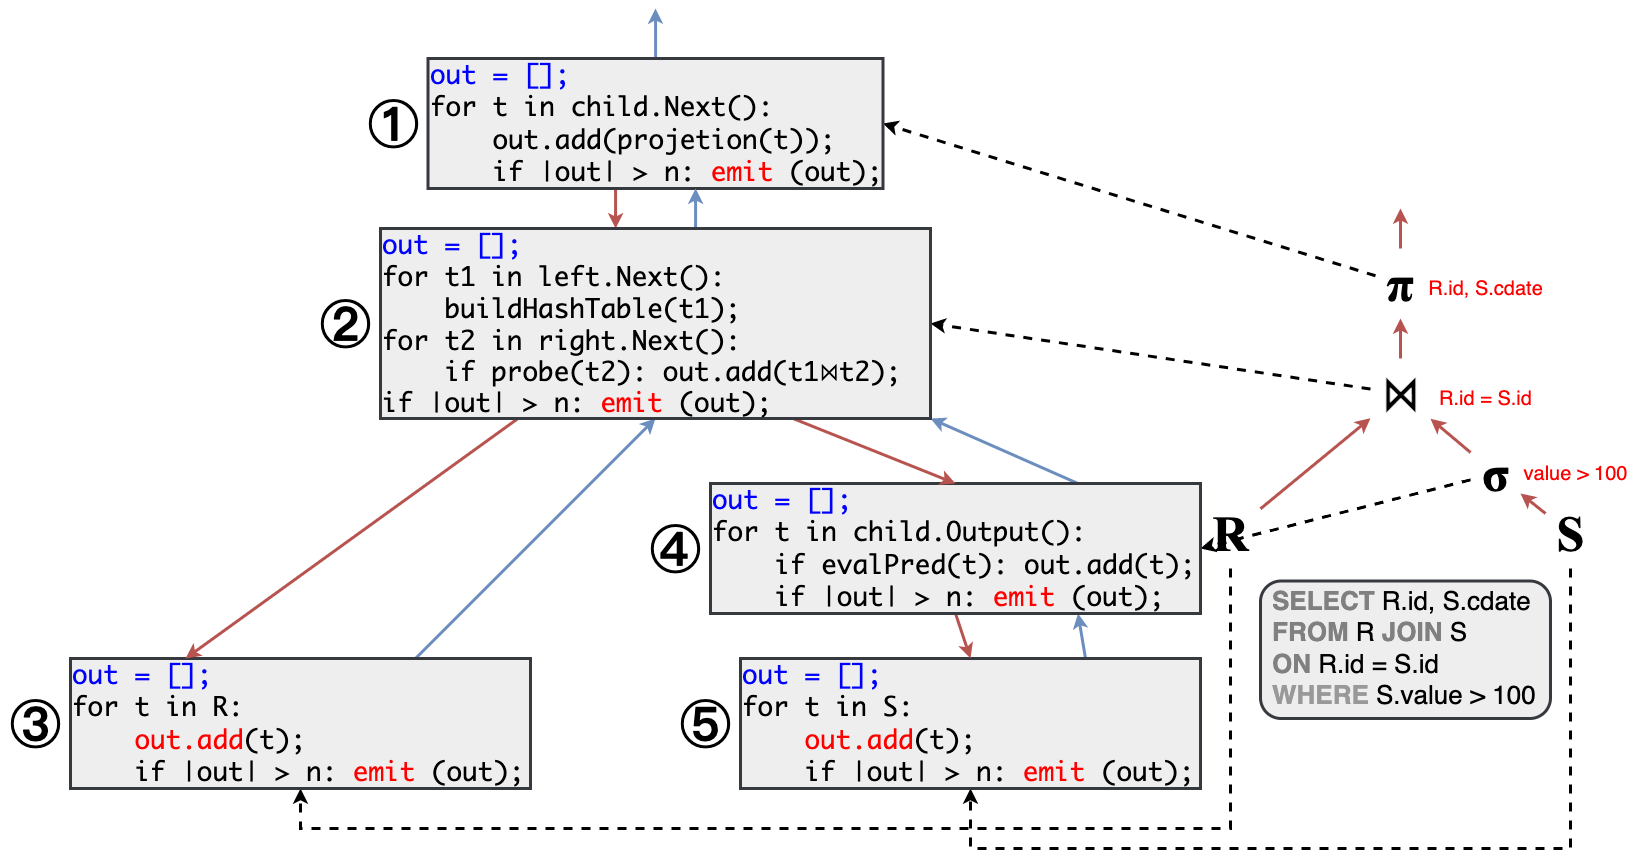

The diagram above was exported from draw.io. Its source (the exported page's mxGraphModel, read from the mxfile embedded in the PNG):
<mxGraphModel dx="2816" dy="1600" grid="1" gridSize="10" guides="1" tooltips="1" connect="1" arrows="1" fold="1" page="0" pageScale="1" pageWidth="827" pageHeight="1169" background="#ffffff" math="0" shadow="0">
  <root>
    <mxCell id="0" />
    <mxCell id="1" parent="0" />
    <mxCell id="VrEGAZHtDQweIl6qK8sH-34" value="" style="rounded=1;whiteSpace=wrap;html=1;strokeWidth=3;fillColor=#eeeeee;strokeColor=#36393d;" parent="1" vertex="1">
      <mxGeometry x="240" y="512.5" width="290" height="137.5" as="geometry" />
    </mxCell>
    <mxCell id="vNGiROkWGt1AihXOLu8x-20" style="rounded=0;orthogonalLoop=1;jettySize=auto;html=1;strokeWidth=3;fillColor=#f8cecc;strokeColor=#b85450;" parent="1" source="vNGiROkWGt1AihXOLu8x-9" target="vNGiROkWGt1AihXOLu8x-11" edge="1">
      <mxGeometry relative="1" as="geometry" />
    </mxCell>
    <mxCell id="VrEGAZHtDQweIl6qK8sH-39" style="rounded=0;orthogonalLoop=1;jettySize=auto;html=1;entryX=1;entryY=0.5;entryDx=0;entryDy=0;dashed=1;strokeWidth=3;" parent="1" source="vNGiROkWGt1AihXOLu8x-9" target="VrEGAZHtDQweIl6qK8sH-13" edge="1">
      <mxGeometry relative="1" as="geometry" />
    </mxCell>
    <mxCell id="vNGiROkWGt1AihXOLu8x-9" value="&lt;b&gt;&lt;font face=&quot;Times New Roman&quot; style=&quot;font-size: 50px;&quot;&gt;σ&lt;/font&gt;&lt;/b&gt;" style="text;html=1;align=center;verticalAlign=middle;resizable=0;points=[];autosize=1;strokeColor=none;fillColor=none;" parent="1" vertex="1">
      <mxGeometry x="450" y="370" width="50" height="70" as="geometry" />
    </mxCell>
    <mxCell id="vNGiROkWGt1AihXOLu8x-21" style="edgeStyle=orthogonalEdgeStyle;rounded=0;orthogonalLoop=1;jettySize=auto;html=1;strokeWidth=3;fillColor=#f8cecc;strokeColor=#b85450;" parent="1" source="vNGiROkWGt1AihXOLu8x-10" edge="1">
      <mxGeometry relative="1" as="geometry">
        <mxPoint x="380" y="140" as="targetPoint" />
      </mxGeometry>
    </mxCell>
    <mxCell id="VrEGAZHtDQweIl6qK8sH-35" style="rounded=0;orthogonalLoop=1;jettySize=auto;html=1;entryX=1;entryY=0.5;entryDx=0;entryDy=0;strokeWidth=3;dashed=1;" parent="1" source="vNGiROkWGt1AihXOLu8x-10" target="VrEGAZHtDQweIl6qK8sH-7" edge="1">
      <mxGeometry relative="1" as="geometry" />
    </mxCell>
    <mxCell id="vNGiROkWGt1AihXOLu8x-10" value="&lt;font face=&quot;Times New Roman&quot; style=&quot;font-size: 50px;&quot;&gt;&lt;b&gt;π&lt;/b&gt;&lt;/font&gt;" style="text;html=1;align=center;verticalAlign=middle;resizable=0;points=[];autosize=1;strokeColor=none;fillColor=none;" parent="1" vertex="1">
      <mxGeometry x="355" y="180" width="50" height="70" as="geometry" />
    </mxCell>
    <mxCell id="vNGiROkWGt1AihXOLu8x-18" style="edgeStyle=orthogonalEdgeStyle;rounded=0;orthogonalLoop=1;jettySize=auto;html=1;strokeWidth=3;fillColor=#f8cecc;strokeColor=#b85450;" parent="1" source="vNGiROkWGt1AihXOLu8x-11" target="vNGiROkWGt1AihXOLu8x-10" edge="1">
      <mxGeometry relative="1" as="geometry" />
    </mxCell>
    <mxCell id="VrEGAZHtDQweIl6qK8sH-38" style="rounded=0;orthogonalLoop=1;jettySize=auto;html=1;strokeWidth=3;dashed=1;entryX=1;entryY=0.5;entryDx=0;entryDy=0;" parent="1" source="vNGiROkWGt1AihXOLu8x-11" target="VrEGAZHtDQweIl6qK8sH-15" edge="1">
      <mxGeometry relative="1" as="geometry" />
    </mxCell>
    <mxCell id="vNGiROkWGt1AihXOLu8x-11" value="&lt;b&gt;&lt;font face=&quot;Times New Roman&quot; style=&quot;font-size: 50px;&quot;&gt;⋈&lt;/font&gt;&lt;/b&gt;" style="text;html=1;align=center;verticalAlign=middle;resizable=0;points=[];autosize=1;strokeColor=none;fillColor=none;" parent="1" vertex="1">
      <mxGeometry x="350" y="290" width="60" height="70" as="geometry" />
    </mxCell>
    <mxCell id="vNGiROkWGt1AihXOLu8x-19" style="rounded=0;orthogonalLoop=1;jettySize=auto;html=1;strokeWidth=3;fillColor=#f8cecc;strokeColor=#b85450;" parent="1" source="vNGiROkWGt1AihXOLu8x-12" target="vNGiROkWGt1AihXOLu8x-11" edge="1">
      <mxGeometry relative="1" as="geometry" />
    </mxCell>
    <mxCell id="VrEGAZHtDQweIl6qK8sH-36" style="edgeStyle=orthogonalEdgeStyle;rounded=0;orthogonalLoop=1;jettySize=auto;html=1;entryX=0.5;entryY=1;entryDx=0;entryDy=0;strokeWidth=3;dashed=1;" parent="1" source="vNGiROkWGt1AihXOLu8x-12" target="VrEGAZHtDQweIl6qK8sH-11" edge="1">
      <mxGeometry relative="1" as="geometry">
        <Array as="points">
          <mxPoint x="210" y="760" />
          <mxPoint x="-720" y="760" />
        </Array>
      </mxGeometry>
    </mxCell>
    <mxCell id="vNGiROkWGt1AihXOLu8x-12" value="&lt;font face=&quot;Times New Roman&quot; style=&quot;font-size: 50px;&quot;&gt;&lt;b&gt;R&lt;/b&gt;&lt;/font&gt;" style="text;html=1;align=center;verticalAlign=middle;resizable=0;points=[];autosize=1;strokeColor=none;fillColor=none;" parent="1" vertex="1">
      <mxGeometry x="180" y="430" width="60" height="70" as="geometry" />
    </mxCell>
    <mxCell id="vNGiROkWGt1AihXOLu8x-15" style="rounded=0;orthogonalLoop=1;jettySize=auto;html=1;strokeWidth=3;fillColor=#f8cecc;strokeColor=#b85450;" parent="1" source="vNGiROkWGt1AihXOLu8x-13" target="vNGiROkWGt1AihXOLu8x-9" edge="1">
      <mxGeometry relative="1" as="geometry" />
    </mxCell>
    <mxCell id="VrEGAZHtDQweIl6qK8sH-37" style="edgeStyle=orthogonalEdgeStyle;rounded=0;orthogonalLoop=1;jettySize=auto;html=1;entryX=0.5;entryY=1;entryDx=0;entryDy=0;dashed=1;strokeWidth=3;" parent="1" source="vNGiROkWGt1AihXOLu8x-13" target="VrEGAZHtDQweIl6qK8sH-12" edge="1">
      <mxGeometry relative="1" as="geometry">
        <Array as="points">
          <mxPoint x="550" y="780" />
          <mxPoint x="-50" y="780" />
        </Array>
      </mxGeometry>
    </mxCell>
    <mxCell id="vNGiROkWGt1AihXOLu8x-13" value="&lt;font face=&quot;Times New Roman&quot; style=&quot;font-size: 50px;&quot;&gt;&lt;b&gt;S&lt;/b&gt;&lt;/font&gt;" style="text;html=1;align=center;verticalAlign=middle;resizable=0;points=[];autosize=1;strokeColor=none;fillColor=none;" parent="1" vertex="1">
      <mxGeometry x="525" y="430" width="50" height="70" as="geometry" />
    </mxCell>
    <mxCell id="vNGiROkWGt1AihXOLu8x-22" value="&lt;font color=&quot;#ff0000&quot; style=&quot;font-size: 20px;&quot;&gt;value &amp;gt; 100&lt;/font&gt;" style="text;html=1;align=center;verticalAlign=middle;resizable=0;points=[];autosize=1;strokeColor=none;fillColor=none;" parent="1" vertex="1">
      <mxGeometry x="490" y="385" width="130" height="40" as="geometry" />
    </mxCell>
    <mxCell id="vNGiROkWGt1AihXOLu8x-23" value="&lt;font color=&quot;#ff0000&quot; style=&quot;font-size: 20px;&quot;&gt;R.id = S.id&lt;/font&gt;" style="text;html=1;align=center;verticalAlign=middle;resizable=0;points=[];autosize=1;strokeColor=none;fillColor=none;" parent="1" vertex="1">
      <mxGeometry x="405" y="310" width="120" height="40" as="geometry" />
    </mxCell>
    <mxCell id="vNGiROkWGt1AihXOLu8x-24" value="&lt;font color=&quot;#ff0000&quot; style=&quot;font-size: 20px;&quot;&gt;R.id, S.cdate&lt;/font&gt;" style="text;html=1;align=center;verticalAlign=middle;resizable=0;points=[];autosize=1;strokeColor=none;fillColor=none;" parent="1" vertex="1">
      <mxGeometry x="395" y="200" width="140" height="40" as="geometry" />
    </mxCell>
    <mxCell id="vNGiROkWGt1AihXOLu8x-25" value="&lt;font style=&quot;font-size: 26px;&quot;&gt;&lt;b&gt;&lt;font color=&quot;#808080&quot;&gt;SELECT &lt;/font&gt;&lt;/b&gt;R.id, S.cdate&lt;br&gt;&lt;b&gt;&lt;font color=&quot;#808080&quot;&gt;FROM&lt;/font&gt;&lt;/b&gt; R &lt;b&gt;&lt;font color=&quot;#808080&quot;&gt;JOIN&lt;/font&gt;&lt;/b&gt; S&lt;br&gt;&lt;b&gt;&lt;font color=&quot;#808080&quot;&gt;ON&lt;/font&gt;&lt;/b&gt; R.id = S.id&lt;br&gt;&lt;b&gt;&lt;font color=&quot;#999999&quot;&gt;WHERE&lt;/font&gt;&lt;/b&gt; S.value &amp;gt; 100&lt;br&gt;&lt;/font&gt;" style="text;html=1;align=left;verticalAlign=middle;resizable=0;points=[];autosize=1;strokeColor=none;fillColor=none;" parent="1" vertex="1">
      <mxGeometry x="250" y="510" width="290" height="140" as="geometry" />
    </mxCell>
    <mxCell id="VrEGAZHtDQweIl6qK8sH-32" style="edgeStyle=orthogonalEdgeStyle;rounded=0;orthogonalLoop=1;jettySize=auto;html=1;fillColor=#dae8fc;strokeColor=#6c8ebf;strokeWidth=3;" parent="1" source="VrEGAZHtDQweIl6qK8sH-7" edge="1">
      <mxGeometry relative="1" as="geometry">
        <mxPoint x="-365" y="-60" as="targetPoint" />
      </mxGeometry>
    </mxCell>
    <mxCell id="1sjR0zlQXzejFmkssxTg-2" style="edgeStyle=orthogonalEdgeStyle;rounded=0;orthogonalLoop=1;jettySize=auto;html=1;fillColor=#f8cecc;strokeColor=#b85450;strokeWidth=3;" parent="1" source="VrEGAZHtDQweIl6qK8sH-7" target="VrEGAZHtDQweIl6qK8sH-15" edge="1">
      <mxGeometry relative="1" as="geometry">
        <Array as="points">
          <mxPoint x="-405" y="140" />
          <mxPoint x="-405" y="140" />
        </Array>
      </mxGeometry>
    </mxCell>
    <mxCell id="VrEGAZHtDQweIl6qK8sH-7" value="&lt;div style=&quot;font-size: 26px;&quot;&gt;&lt;font color=&quot;#0000ff&quot; face=&quot;monaco&quot;&gt;out = [];&lt;/font&gt;&lt;/div&gt;&lt;div style=&quot;font-size: 26px;&quot;&gt;&lt;span style=&quot;background-color: initial;&quot;&gt;&lt;font face=&quot;monaco&quot; style=&quot;font-size: 26px;&quot;&gt;for t in child.Next():&lt;/font&gt;&lt;/span&gt;&lt;/div&gt;&lt;div style=&quot;font-size: 26px;&quot;&gt;&lt;span style=&quot;background-color: initial;&quot;&gt;&lt;font face=&quot;monaco&quot; style=&quot;font-size: 26px;&quot;&gt;&amp;nbsp; &amp;nbsp; out.add(projetion(t));&lt;/font&gt;&lt;/span&gt;&lt;/div&gt;&lt;span style=&quot;font-size: 26px;&quot;&gt;&lt;div style=&quot;&quot;&gt;&lt;span style=&quot;background-color: initial;&quot;&gt;&lt;font face=&quot;monaco&quot; style=&quot;font-size: 26px;&quot;&gt;&amp;nbsp; &amp;nbsp; if |out| &amp;gt; n:&lt;font color=&quot;#ff0000&quot;&gt; emit &lt;/font&gt;(out);&lt;/font&gt;&lt;/span&gt;&lt;/div&gt;&lt;/span&gt;" style="rounded=0;whiteSpace=wrap;html=1;fillColor=#eeeeee;strokeColor=#36393d;strokeWidth=3;align=left;" parent="1" vertex="1">
      <mxGeometry x="-592.5" y="-10" width="455" height="130" as="geometry" />
    </mxCell>
    <mxCell id="VrEGAZHtDQweIl6qK8sH-22" style="rounded=0;orthogonalLoop=1;jettySize=auto;html=1;fillColor=#dae8fc;strokeColor=#6c8ebf;strokeWidth=3;exitX=0.75;exitY=0;exitDx=0;exitDy=0;entryX=0.5;entryY=1;entryDx=0;entryDy=0;" parent="1" source="VrEGAZHtDQweIl6qK8sH-11" target="VrEGAZHtDQweIl6qK8sH-15" edge="1">
      <mxGeometry relative="1" as="geometry" />
    </mxCell>
    <mxCell id="VrEGAZHtDQweIl6qK8sH-11" value="&lt;div style=&quot;font-size: 26px;&quot;&gt;&lt;font color=&quot;#0000ff&quot; face=&quot;monaco&quot;&gt;out = [];&lt;/font&gt;&lt;/div&gt;&lt;div style=&quot;font-size: 26px;&quot;&gt;&lt;span style=&quot;background-color: initial;&quot;&gt;&lt;font face=&quot;monaco&quot; style=&quot;font-size: 26px;&quot;&gt;for t in R:&lt;/font&gt;&lt;/span&gt;&lt;/div&gt;&lt;div style=&quot;font-size: 26px;&quot;&gt;&lt;font style=&quot;background-color: initial; font-family: monaco;&quot;&gt;&amp;nbsp; &amp;nbsp;&amp;nbsp;&lt;/font&gt;&lt;font style=&quot;background-color: initial; font-family: monaco;&quot; color=&quot;#ff0000&quot;&gt;out.add&lt;/font&gt;&lt;span style=&quot;background-color: initial; font-family: monaco;&quot;&gt;(t);&lt;/span&gt;&lt;/div&gt;&lt;div style=&quot;font-size: 26px;&quot;&gt;&lt;span style=&quot;font-family: monaco; background-color: initial;&quot;&gt;&amp;nbsp; &amp;nbsp; if |out| &amp;gt; n:&lt;/span&gt;&lt;font style=&quot;font-family: monaco; background-color: initial; border-color: var(--border-color);&quot; color=&quot;#ff0000&quot;&gt;&amp;nbsp;emit&amp;nbsp;&lt;/font&gt;&lt;span style=&quot;font-family: monaco; background-color: initial;&quot;&gt;(out);&lt;/span&gt;&lt;/div&gt;" style="rounded=0;whiteSpace=wrap;html=1;fillColor=#eeeeee;strokeColor=#36393d;strokeWidth=3;align=left;" parent="1" vertex="1">
      <mxGeometry x="-950" y="590" width="460" height="130" as="geometry" />
    </mxCell>
    <mxCell id="VrEGAZHtDQweIl6qK8sH-26" style="rounded=0;orthogonalLoop=1;jettySize=auto;html=1;fillColor=#dae8fc;strokeColor=#6c8ebf;strokeWidth=3;exitX=0.75;exitY=0;exitDx=0;exitDy=0;entryX=0.75;entryY=1;entryDx=0;entryDy=0;" parent="1" source="VrEGAZHtDQweIl6qK8sH-12" target="VrEGAZHtDQweIl6qK8sH-13" edge="1">
      <mxGeometry relative="1" as="geometry">
        <mxPoint x="80" y="620" as="sourcePoint" />
      </mxGeometry>
    </mxCell>
    <mxCell id="VrEGAZHtDQweIl6qK8sH-12" value="&lt;div style=&quot;font-size: 26px;&quot;&gt;&lt;div style=&quot;border-color: var(--border-color);&quot;&gt;&lt;div style=&quot;border-color: var(--border-color);&quot;&gt;&lt;font style=&quot;border-color: var(--border-color);&quot; color=&quot;#0000ff&quot; face=&quot;monaco&quot;&gt;out = [];&lt;/font&gt;&lt;/div&gt;&lt;div style=&quot;border-color: var(--border-color);&quot;&gt;&lt;font style=&quot;border-color: var(--border-color);&quot; face=&quot;monaco&quot;&gt;for t in S:&lt;/font&gt;&lt;/div&gt;&lt;div style=&quot;border-color: var(--border-color);&quot;&gt;&lt;font style=&quot;border-color: var(--border-color); background-color: initial; font-family: monaco;&quot;&gt;&amp;nbsp; &amp;nbsp;&amp;nbsp;&lt;/font&gt;&lt;font style=&quot;border-color: var(--border-color); background-color: initial; font-family: monaco;&quot; color=&quot;#ff0000&quot;&gt;out.add&lt;/font&gt;&lt;span style=&quot;border-color: var(--border-color); background-color: initial; font-family: monaco;&quot;&gt;(t);&lt;/span&gt;&lt;/div&gt;&lt;div style=&quot;border-color: var(--border-color);&quot;&gt;&lt;span style=&quot;border-color: var(--border-color); font-family: monaco; background-color: initial;&quot;&gt;&amp;nbsp; &amp;nbsp; if |out| &amp;gt; n:&lt;/span&gt;&lt;font style=&quot;border-color: var(--border-color); font-family: monaco; background-color: initial;&quot; color=&quot;#ff0000&quot;&gt;&amp;nbsp;emit&amp;nbsp;&lt;/font&gt;&lt;span style=&quot;border-color: var(--border-color); font-family: monaco; background-color: initial;&quot;&gt;(out);&lt;/span&gt;&lt;/div&gt;&lt;/div&gt;&lt;/div&gt;" style="rounded=0;whiteSpace=wrap;html=1;fillColor=#eeeeee;strokeColor=#36393d;strokeWidth=3;align=left;" parent="1" vertex="1">
      <mxGeometry x="-280" y="590" width="460" height="130" as="geometry" />
    </mxCell>
    <mxCell id="VrEGAZHtDQweIl6qK8sH-24" style="rounded=0;orthogonalLoop=1;jettySize=auto;html=1;fillColor=#f8cecc;strokeColor=#b85450;strokeWidth=3;exitX=0.5;exitY=1;exitDx=0;exitDy=0;entryX=0.5;entryY=0;entryDx=0;entryDy=0;" parent="1" source="VrEGAZHtDQweIl6qK8sH-13" target="VrEGAZHtDQweIl6qK8sH-12" edge="1">
      <mxGeometry relative="1" as="geometry" />
    </mxCell>
    <mxCell id="VrEGAZHtDQweIl6qK8sH-27" style="rounded=0;orthogonalLoop=1;jettySize=auto;html=1;strokeWidth=3;fillColor=#dae8fc;strokeColor=#6c8ebf;exitX=0.75;exitY=0;exitDx=0;exitDy=0;entryX=1;entryY=1;entryDx=0;entryDy=0;" parent="1" source="VrEGAZHtDQweIl6qK8sH-13" target="VrEGAZHtDQweIl6qK8sH-15" edge="1">
      <mxGeometry relative="1" as="geometry">
        <mxPoint x="-94" y="440" as="sourcePoint" />
        <mxPoint x="-166" y="350" as="targetPoint" />
      </mxGeometry>
    </mxCell>
    <mxCell id="VrEGAZHtDQweIl6qK8sH-13" value="&lt;div style=&quot;font-size: 26px;&quot;&gt;&lt;div style=&quot;&quot;&gt;&lt;font face=&quot;monaco&quot;&gt;&lt;font color=&quot;#0000ff&quot;&gt;out = [];&lt;/font&gt;&lt;span style=&quot;background-color: initial;&quot;&gt;&lt;br&gt;&lt;/span&gt;&lt;/font&gt;&lt;/div&gt;&lt;div style=&quot;&quot;&gt;&lt;span style=&quot;background-color: initial;&quot;&gt;&lt;font face=&quot;monaco&quot;&gt;for t in child.Output():&lt;/font&gt;&lt;/span&gt;&lt;/div&gt;&lt;div style=&quot;&quot;&gt;&lt;font face=&quot;monaco&quot;&gt;&amp;nbsp; &amp;nbsp; if evalPred(t):&amp;nbsp;out.add&lt;span style=&quot;background-color: initial;&quot;&gt;(t);&lt;/span&gt;&lt;/font&gt;&lt;/div&gt;&lt;div style=&quot;&quot;&gt;&lt;font face=&quot;monaco&quot;&gt;&amp;nbsp; &amp;nbsp; if |out| &amp;gt; n:&lt;font style=&quot;border-color: var(--border-color);&quot; color=&quot;#ff0000&quot;&gt;&amp;nbsp;emit&amp;nbsp;&lt;/font&gt;(out);&lt;/font&gt;&lt;span style=&quot;background-color: initial;&quot;&gt;&lt;font face=&quot;monaco&quot;&gt;&lt;br&gt;&lt;/font&gt;&lt;/span&gt;&lt;/div&gt;&lt;/div&gt;" style="rounded=0;whiteSpace=wrap;html=1;fillColor=#eeeeee;strokeColor=#36393d;strokeWidth=3;align=left;" parent="1" vertex="1">
      <mxGeometry x="-310" y="415" width="490" height="130" as="geometry" />
    </mxCell>
    <mxCell id="VrEGAZHtDQweIl6qK8sH-21" style="rounded=0;orthogonalLoop=1;jettySize=auto;html=1;strokeWidth=3;fillColor=#f8cecc;strokeColor=#b85450;entryX=0.25;entryY=0;entryDx=0;entryDy=0;exitX=0.25;exitY=1;exitDx=0;exitDy=0;" parent="1" source="VrEGAZHtDQweIl6qK8sH-15" target="VrEGAZHtDQweIl6qK8sH-11" edge="1">
      <mxGeometry relative="1" as="geometry" />
    </mxCell>
    <mxCell id="VrEGAZHtDQweIl6qK8sH-23" style="rounded=0;orthogonalLoop=1;jettySize=auto;html=1;fillColor=#f8cecc;strokeColor=#b85450;strokeWidth=3;entryX=0.5;entryY=0;entryDx=0;entryDy=0;exitX=0.75;exitY=1;exitDx=0;exitDy=0;" parent="1" source="VrEGAZHtDQweIl6qK8sH-15" target="VrEGAZHtDQweIl6qK8sH-13" edge="1">
      <mxGeometry relative="1" as="geometry" />
    </mxCell>
    <mxCell id="VrEGAZHtDQweIl6qK8sH-29" style="edgeStyle=orthogonalEdgeStyle;rounded=0;orthogonalLoop=1;jettySize=auto;html=1;fillColor=#dae8fc;strokeColor=#6c8ebf;strokeWidth=3;" parent="1" source="VrEGAZHtDQweIl6qK8sH-15" target="VrEGAZHtDQweIl6qK8sH-7" edge="1">
      <mxGeometry relative="1" as="geometry">
        <Array as="points">
          <mxPoint x="-325" y="140" />
          <mxPoint x="-325" y="140" />
        </Array>
      </mxGeometry>
    </mxCell>
    <mxCell id="VrEGAZHtDQweIl6qK8sH-15" value="&lt;div style=&quot;font-size: 26px;&quot;&gt;&lt;div style=&quot;&quot;&gt;&lt;div style=&quot;&quot;&gt;&lt;font face=&quot;monaco&quot;&gt;&lt;font color=&quot;#0000ff&quot;&gt;out = [];&lt;/font&gt;&lt;span style=&quot;background-color: initial;&quot;&gt;&lt;br&gt;&lt;/span&gt;&lt;/font&gt;&lt;/div&gt;&lt;div style=&quot;&quot;&gt;&lt;span style=&quot;background-color: initial;&quot;&gt;&lt;font face=&quot;monaco&quot;&gt;for t1 in left.Next():&lt;/font&gt;&lt;/span&gt;&lt;/div&gt;&lt;font style=&quot;border-color: var(--border-color);&quot; face=&quot;monaco&quot;&gt;&lt;div style=&quot;&quot;&gt;&lt;span style=&quot;background-color: initial;&quot;&gt;&amp;nbsp; &amp;nbsp; buildHashTable(t1);&lt;/span&gt;&lt;/div&gt;&lt;div style=&quot;&quot;&gt;&lt;span style=&quot;background-color: initial;&quot;&gt;for t2 in right.Next():&lt;/span&gt;&lt;/div&gt;&lt;div style=&quot;&quot;&gt;&lt;font style=&quot;background-color: initial; border-color: var(--border-color);&quot; face=&quot;monaco&quot;&gt;&amp;nbsp; &amp;nbsp; if probe(t2): out.add(t1&lt;/font&gt;&lt;font style=&quot;background-color: initial; border-color: var(--border-color);&quot; face=&quot;monaco&quot;&gt;⋈t2);&lt;/font&gt;&lt;/div&gt;&lt;div style=&quot;&quot;&gt;&lt;font style=&quot;background-color: initial; border-color: var(--border-color);&quot; face=&quot;monaco&quot;&gt;if |out| &amp;gt; n:&lt;font style=&quot;border-color: var(--border-color);&quot; color=&quot;#ff0000&quot;&gt;&amp;nbsp;emit&amp;nbsp;&lt;/font&gt;(out);&lt;br&gt;&lt;/font&gt;&lt;/div&gt;&lt;/font&gt;&lt;/div&gt;&lt;/div&gt;" style="rounded=0;whiteSpace=wrap;html=1;fillColor=#eeeeee;strokeColor=#36393d;strokeWidth=3;align=left;" parent="1" vertex="1">
      <mxGeometry x="-640" y="160" width="550" height="190" as="geometry" />
    </mxCell>
    <mxCell id="VrEGAZHtDQweIl6qK8sH-40" value="&lt;font size=&quot;1&quot; style=&quot;&quot;&gt;&lt;b style=&quot;font-size: 50px;&quot;&gt;①&lt;/b&gt;&lt;/font&gt;" style="text;html=1;align=center;verticalAlign=middle;resizable=0;points=[];autosize=1;strokeColor=none;fillColor=none;" parent="1" vertex="1">
      <mxGeometry x="-662.5" y="20" width="70" height="70" as="geometry" />
    </mxCell>
    <mxCell id="VrEGAZHtDQweIl6qK8sH-42" value="&lt;b&gt;&lt;font style=&quot;font-size: 50px;&quot;&gt;②&lt;/font&gt;&lt;/b&gt;" style="text;html=1;align=center;verticalAlign=middle;resizable=0;points=[];autosize=1;strokeColor=none;fillColor=none;" parent="1" vertex="1">
      <mxGeometry x="-710" y="220" width="70" height="70" as="geometry" />
    </mxCell>
    <mxCell id="VrEGAZHtDQweIl6qK8sH-43" value="&lt;font style=&quot;font-size: 50px;&quot;&gt;&lt;b&gt;③&lt;/b&gt;&lt;/font&gt;" style="text;html=1;align=center;verticalAlign=middle;resizable=0;points=[];autosize=1;strokeColor=none;fillColor=none;" parent="1" vertex="1">
      <mxGeometry x="-1020" y="620" width="70" height="70" as="geometry" />
    </mxCell>
    <mxCell id="VrEGAZHtDQweIl6qK8sH-44" value="&lt;font style=&quot;font-size: 50px;&quot;&gt;&lt;b&gt;④&lt;/b&gt;&lt;/font&gt;" style="text;html=1;align=center;verticalAlign=middle;resizable=0;points=[];autosize=1;strokeColor=none;fillColor=none;" parent="1" vertex="1">
      <mxGeometry x="-380" y="445" width="70" height="70" as="geometry" />
    </mxCell>
    <mxCell id="VrEGAZHtDQweIl6qK8sH-46" value="&lt;b&gt;&lt;font style=&quot;font-size: 50px;&quot;&gt;⑤&lt;/font&gt;&lt;/b&gt;" style="text;html=1;align=center;verticalAlign=middle;resizable=0;points=[];autosize=1;strokeColor=none;fillColor=none;" parent="1" vertex="1">
      <mxGeometry x="-350" y="620" width="70" height="70" as="geometry" />
    </mxCell>
  </root>
</mxGraphModel>